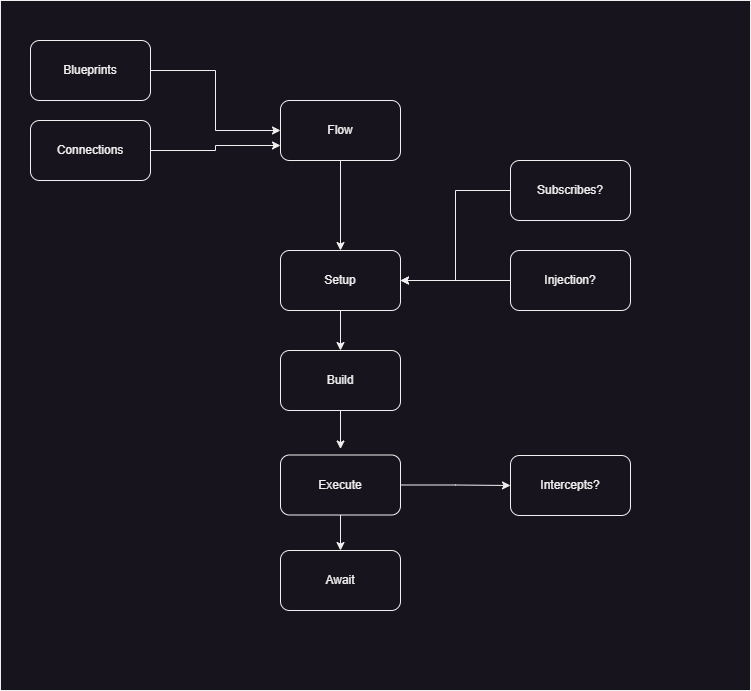

The diagram above was exported from draw.io. Its source (the exported page's mxGraphModel, read from the mxfile embedded in the PNG):
<mxGraphModel dx="865" dy="1116" grid="1" gridSize="10" guides="1" tooltips="1" connect="1" arrows="1" fold="1" page="1" pageScale="1" pageWidth="827" pageHeight="1169" math="0" shadow="0">
  <root>
    <mxCell id="0" />
    <mxCell id="1" parent="0" />
    <mxCell id="GKPumFdXG9-Ydum_v6Cv-1" value="" style="rounded=0;whiteSpace=wrap;html=1;" vertex="1" parent="1">
      <mxGeometry x="40" y="100" width="750" height="690" as="geometry" />
    </mxCell>
    <mxCell id="GKPumFdXG9-Ydum_v6Cv-5" style="edgeStyle=orthogonalEdgeStyle;rounded=0;orthogonalLoop=1;jettySize=auto;html=1;exitX=1;exitY=0.5;exitDx=0;exitDy=0;" edge="1" parent="1" source="GKPumFdXG9-Ydum_v6Cv-2" target="GKPumFdXG9-Ydum_v6Cv-4">
      <mxGeometry relative="1" as="geometry" />
    </mxCell>
    <mxCell id="GKPumFdXG9-Ydum_v6Cv-2" value="Blueprints" style="rounded=1;whiteSpace=wrap;html=1;" vertex="1" parent="1">
      <mxGeometry x="70" y="140" width="120" height="60" as="geometry" />
    </mxCell>
    <mxCell id="GKPumFdXG9-Ydum_v6Cv-6" style="edgeStyle=orthogonalEdgeStyle;rounded=0;orthogonalLoop=1;jettySize=auto;html=1;exitX=1;exitY=0.5;exitDx=0;exitDy=0;entryX=0;entryY=0.75;entryDx=0;entryDy=0;" edge="1" parent="1" source="GKPumFdXG9-Ydum_v6Cv-3" target="GKPumFdXG9-Ydum_v6Cv-4">
      <mxGeometry relative="1" as="geometry" />
    </mxCell>
    <mxCell id="GKPumFdXG9-Ydum_v6Cv-3" value="Connections" style="rounded=1;whiteSpace=wrap;html=1;" vertex="1" parent="1">
      <mxGeometry x="70" y="220" width="120" height="60" as="geometry" />
    </mxCell>
    <mxCell id="GKPumFdXG9-Ydum_v6Cv-13" style="edgeStyle=orthogonalEdgeStyle;rounded=0;orthogonalLoop=1;jettySize=auto;html=1;exitX=0.5;exitY=1;exitDx=0;exitDy=0;" edge="1" parent="1" source="GKPumFdXG9-Ydum_v6Cv-4" target="GKPumFdXG9-Ydum_v6Cv-9">
      <mxGeometry relative="1" as="geometry" />
    </mxCell>
    <mxCell id="GKPumFdXG9-Ydum_v6Cv-4" value="Flow" style="rounded=1;whiteSpace=wrap;html=1;" vertex="1" parent="1">
      <mxGeometry x="320" y="200" width="120" height="60" as="geometry" />
    </mxCell>
    <mxCell id="GKPumFdXG9-Ydum_v6Cv-16" style="edgeStyle=orthogonalEdgeStyle;rounded=0;orthogonalLoop=1;jettySize=auto;html=1;exitX=0;exitY=0.5;exitDx=0;exitDy=0;" edge="1" parent="1" source="GKPumFdXG9-Ydum_v6Cv-7" target="GKPumFdXG9-Ydum_v6Cv-9">
      <mxGeometry relative="1" as="geometry" />
    </mxCell>
    <mxCell id="GKPumFdXG9-Ydum_v6Cv-7" value="Injection?" style="rounded=1;whiteSpace=wrap;html=1;" vertex="1" parent="1">
      <mxGeometry x="550" y="350" width="120" height="60" as="geometry" />
    </mxCell>
    <mxCell id="GKPumFdXG9-Ydum_v6Cv-15" value="" style="edgeStyle=orthogonalEdgeStyle;rounded=0;orthogonalLoop=1;jettySize=auto;html=1;" edge="1" parent="1" source="GKPumFdXG9-Ydum_v6Cv-9" target="GKPumFdXG9-Ydum_v6Cv-14">
      <mxGeometry relative="1" as="geometry" />
    </mxCell>
    <mxCell id="GKPumFdXG9-Ydum_v6Cv-9" value="Setup" style="rounded=1;whiteSpace=wrap;html=1;" vertex="1" parent="1">
      <mxGeometry x="320" y="350" width="120" height="60" as="geometry" />
    </mxCell>
    <mxCell id="GKPumFdXG9-Ydum_v6Cv-12" style="edgeStyle=orthogonalEdgeStyle;rounded=0;orthogonalLoop=1;jettySize=auto;html=1;exitX=0.5;exitY=1;exitDx=0;exitDy=0;" edge="1" parent="1" source="GKPumFdXG9-Ydum_v6Cv-4" target="GKPumFdXG9-Ydum_v6Cv-4">
      <mxGeometry relative="1" as="geometry" />
    </mxCell>
    <mxCell id="GKPumFdXG9-Ydum_v6Cv-18" style="edgeStyle=orthogonalEdgeStyle;rounded=0;orthogonalLoop=1;jettySize=auto;html=1;exitX=0.5;exitY=1;exitDx=0;exitDy=0;entryX=0.5;entryY=-0.1;entryDx=0;entryDy=0;entryPerimeter=0;" edge="1" parent="1" source="GKPumFdXG9-Ydum_v6Cv-14" target="GKPumFdXG9-Ydum_v6Cv-17">
      <mxGeometry relative="1" as="geometry" />
    </mxCell>
    <mxCell id="GKPumFdXG9-Ydum_v6Cv-14" value="Build" style="rounded=1;whiteSpace=wrap;html=1;" vertex="1" parent="1">
      <mxGeometry x="320" y="450" width="120" height="60" as="geometry" />
    </mxCell>
    <mxCell id="GKPumFdXG9-Ydum_v6Cv-22" style="edgeStyle=orthogonalEdgeStyle;rounded=0;orthogonalLoop=1;jettySize=auto;html=1;exitX=1;exitY=0.5;exitDx=0;exitDy=0;" edge="1" parent="1" source="GKPumFdXG9-Ydum_v6Cv-17" target="GKPumFdXG9-Ydum_v6Cv-21">
      <mxGeometry relative="1" as="geometry" />
    </mxCell>
    <mxCell id="GKPumFdXG9-Ydum_v6Cv-24" style="edgeStyle=orthogonalEdgeStyle;rounded=0;orthogonalLoop=1;jettySize=auto;html=1;exitX=0.5;exitY=1;exitDx=0;exitDy=0;entryX=0.5;entryY=0;entryDx=0;entryDy=0;" edge="1" parent="1" source="GKPumFdXG9-Ydum_v6Cv-17" target="GKPumFdXG9-Ydum_v6Cv-23">
      <mxGeometry relative="1" as="geometry" />
    </mxCell>
    <mxCell id="GKPumFdXG9-Ydum_v6Cv-17" value="Execute" style="rounded=1;whiteSpace=wrap;html=1;" vertex="1" parent="1">
      <mxGeometry x="320" y="554.5" width="120" height="60" as="geometry" />
    </mxCell>
    <mxCell id="GKPumFdXG9-Ydum_v6Cv-20" style="edgeStyle=orthogonalEdgeStyle;rounded=0;orthogonalLoop=1;jettySize=auto;html=1;exitX=0;exitY=0.5;exitDx=0;exitDy=0;entryX=1;entryY=0.5;entryDx=0;entryDy=0;" edge="1" parent="1" source="GKPumFdXG9-Ydum_v6Cv-19" target="GKPumFdXG9-Ydum_v6Cv-9">
      <mxGeometry relative="1" as="geometry" />
    </mxCell>
    <mxCell id="GKPumFdXG9-Ydum_v6Cv-19" value="Subscribes?" style="rounded=1;whiteSpace=wrap;html=1;" vertex="1" parent="1">
      <mxGeometry x="550" y="260" width="120" height="60" as="geometry" />
    </mxCell>
    <mxCell id="GKPumFdXG9-Ydum_v6Cv-21" value="Intercepts?" style="rounded=1;whiteSpace=wrap;html=1;" vertex="1" parent="1">
      <mxGeometry x="550" y="555" width="120" height="60" as="geometry" />
    </mxCell>
    <mxCell id="GKPumFdXG9-Ydum_v6Cv-23" value="Await" style="rounded=1;whiteSpace=wrap;html=1;" vertex="1" parent="1">
      <mxGeometry x="320" y="650" width="120" height="60" as="geometry" />
    </mxCell>
  </root>
</mxGraphModel>